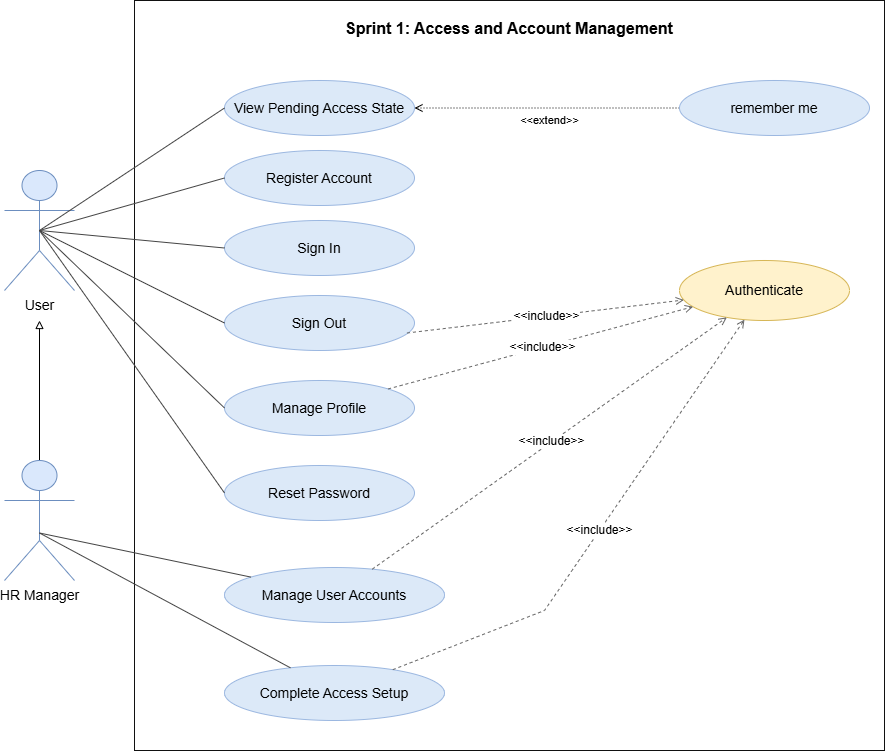

The diagram above was exported from draw.io. Its source (the exported page's mxGraphModel, read from the mxfile embedded in the PNG):
<mxGraphModel dx="30240" dy="13489" grid="1" gridSize="10" guides="1" tooltips="1" connect="1" arrows="1" fold="1" page="1" pageScale="1" pageWidth="827" pageHeight="1169" math="0" shadow="0">
  <root>
    <mxCell id="0" />
    <mxCell id="1" parent="0" />
    <mxCell id="3giy2p4ovGV65nDHjNoy-1" connectable="0" parent="1" style="group;movable=1;resizable=1;rotatable=1;deletable=1;editable=1;locked=0;connectable=1;" value="" vertex="1">
      <mxGeometry height="750" width="880" x="520" y="-80" as="geometry" />
    </mxCell>
    <mxCell id="3giy2p4ovGV65nDHjNoy-2" parent="3giy2p4ovGV65nDHjNoy-1" style="shape=umlActor;verticalLabelPosition=bottom;verticalAlign=top;html=1;outlineConnect=0;fillColor=#dae8fc;strokeColor=#6c8ebf;fontSize=14;container=0;movable=1;resizable=1;rotatable=1;deletable=1;editable=1;locked=0;connectable=1;" value="User" vertex="1">
      <mxGeometry height="120" width="70" y="170" as="geometry" />
    </mxCell>
    <mxCell id="3giy2p4ovGV65nDHjNoy-3" edge="1" parent="3giy2p4ovGV65nDHjNoy-1" source="3giy2p4ovGV65nDHjNoy-4" style="edgeStyle=orthogonalEdgeStyle;rounded=0;orthogonalLoop=1;jettySize=auto;html=1;movable=1;resizable=1;rotatable=1;deletable=1;editable=1;locked=0;connectable=1;endArrow=block;endFill=0;">
      <mxGeometry relative="1" as="geometry">
        <mxPoint x="60" y="430" as="sourcePoint" />
        <mxPoint x="35" y="320" as="targetPoint" />
      </mxGeometry>
    </mxCell>
    <mxCell id="3giy2p4ovGV65nDHjNoy-4" parent="3giy2p4ovGV65nDHjNoy-1" style="shape=umlActor;verticalLabelPosition=bottom;verticalAlign=top;html=1;outlineConnect=0;fillColor=#dae8fc;strokeColor=#6c8ebf;fontSize=14;container=0;movable=1;resizable=1;rotatable=1;deletable=1;editable=1;locked=0;connectable=1;" value="HR Manager" vertex="1">
      <mxGeometry height="120" width="70" y="460" as="geometry" />
    </mxCell>
    <mxCell id="3giy2p4ovGV65nDHjNoy-5" parent="3giy2p4ovGV65nDHjNoy-1" style="rounded=0;whiteSpace=wrap;html=1;strokeColor=#111111;fillColor=#ffffff;fontSize=16;fontStyle=1;align=center;verticalAlign=top;spacingTop=12;container=0;movable=1;resizable=1;rotatable=1;deletable=1;editable=1;locked=0;connectable=1;" value="Sprint 1: Access and Account Management" vertex="1">
      <mxGeometry height="750" width="750" x="130" as="geometry" />
    </mxCell>
    <mxCell id="3giy2p4ovGV65nDHjNoy-6" parent="3giy2p4ovGV65nDHjNoy-1" style="ellipse;whiteSpace=wrap;html=1;fillColor=#dce9f8;strokeColor=#9bb7e0;fontSize=14;container=0;movable=1;resizable=1;rotatable=1;deletable=1;editable=1;locked=0;connectable=1;" value="Register Account" vertex="1">
      <mxGeometry height="55" width="190" x="220" y="150" as="geometry" />
    </mxCell>
    <mxCell id="3giy2p4ovGV65nDHjNoy-7" parent="3giy2p4ovGV65nDHjNoy-1" style="ellipse;whiteSpace=wrap;html=1;fillColor=#dce9f8;strokeColor=#9bb7e0;fontSize=14;container=0;movable=1;resizable=1;rotatable=1;deletable=1;editable=1;locked=0;connectable=1;" value="Sign In" vertex="1">
      <mxGeometry height="55" width="190" x="220" y="220" as="geometry" />
    </mxCell>
    <mxCell id="3giy2p4ovGV65nDHjNoy-8" parent="3giy2p4ovGV65nDHjNoy-1" style="ellipse;whiteSpace=wrap;html=1;fillColor=#dce9f8;strokeColor=#9bb7e0;fontSize=14;container=0;movable=1;resizable=1;rotatable=1;deletable=1;editable=1;locked=0;connectable=1;" value="Sign Out" vertex="1">
      <mxGeometry height="55" width="190" x="220" y="295" as="geometry" />
    </mxCell>
    <mxCell id="3giy2p4ovGV65nDHjNoy-9" parent="3giy2p4ovGV65nDHjNoy-1" style="ellipse;whiteSpace=wrap;html=1;fillColor=#dce9f8;strokeColor=#9bb7e0;fontSize=14;container=0;movable=1;resizable=1;rotatable=1;deletable=1;editable=1;locked=0;connectable=1;" value="Manage Profile" vertex="1">
      <mxGeometry height="55" width="190" x="220" y="380" as="geometry" />
    </mxCell>
    <mxCell id="3giy2p4ovGV65nDHjNoy-10" parent="3giy2p4ovGV65nDHjNoy-1" style="ellipse;whiteSpace=wrap;html=1;fillColor=#dce9f8;strokeColor=#9bb7e0;fontSize=14;container=0;movable=1;resizable=1;rotatable=1;deletable=1;editable=1;locked=0;connectable=1;" value="Reset Password" vertex="1">
      <mxGeometry height="55" width="190" x="220" y="465" as="geometry" />
    </mxCell>
    <mxCell id="3giy2p4ovGV65nDHjNoy-11" parent="3giy2p4ovGV65nDHjNoy-1" style="ellipse;whiteSpace=wrap;html=1;fillColor=#dce9f8;strokeColor=#9bb7e0;fontSize=14;container=0;movable=1;resizable=1;rotatable=1;deletable=1;editable=1;locked=0;connectable=1;" value="Manage User Accounts" vertex="1">
      <mxGeometry height="55" width="220" x="220" y="567" as="geometry" />
    </mxCell>
    <mxCell id="3giy2p4ovGV65nDHjNoy-12" parent="3giy2p4ovGV65nDHjNoy-1" style="ellipse;whiteSpace=wrap;html=1;fillColor=#dce9f8;strokeColor=#9bb7e0;fontSize=14;container=0;movable=1;resizable=1;rotatable=1;deletable=1;editable=1;locked=0;connectable=1;" value="Complete Access Setup" vertex="1">
      <mxGeometry height="55" width="220" x="220" y="665" as="geometry" />
    </mxCell>
    <mxCell id="3giy2p4ovGV65nDHjNoy-13" parent="3giy2p4ovGV65nDHjNoy-1" style="ellipse;whiteSpace=wrap;html=1;fillColor=#fff2cc;strokeColor=#d6b656;fontSize=14;container=0;movable=1;resizable=1;rotatable=1;deletable=1;editable=1;locked=0;connectable=1;" value="Authenticate" vertex="1">
      <mxGeometry height="60" width="170" x="675" y="260" as="geometry" />
    </mxCell>
    <mxCell id="3giy2p4ovGV65nDHjNoy-14" edge="1" parent="3giy2p4ovGV65nDHjNoy-1" style="endArrow=none;html=1;rounded=0;strokeColor=#444444;movable=1;resizable=1;rotatable=1;deletable=1;editable=1;locked=0;connectable=1;" target="3giy2p4ovGV65nDHjNoy-7">
      <mxGeometry relative="1" as="geometry">
        <mxPoint x="35" y="230" as="sourcePoint" />
      </mxGeometry>
    </mxCell>
    <mxCell id="3giy2p4ovGV65nDHjNoy-15" edge="1" parent="3giy2p4ovGV65nDHjNoy-1" style="endArrow=none;html=1;rounded=0;strokeColor=#444444;exitX=0.5;exitY=0.5;exitDx=0;exitDy=0;exitPerimeter=0;movable=1;resizable=1;rotatable=1;deletable=1;editable=1;locked=0;connectable=1;" target="3giy2p4ovGV65nDHjNoy-11">
      <mxGeometry relative="1" as="geometry">
        <mxPoint x="35" y="532.5" as="sourcePoint" />
      </mxGeometry>
    </mxCell>
    <mxCell id="3giy2p4ovGV65nDHjNoy-16" edge="1" parent="3giy2p4ovGV65nDHjNoy-1" style="endArrow=none;html=1;rounded=0;strokeColor=#444444;exitX=0.5;exitY=0.5;exitDx=0;exitDy=0;exitPerimeter=0;movable=1;resizable=1;rotatable=1;deletable=1;editable=1;locked=0;connectable=1;" target="3giy2p4ovGV65nDHjNoy-12">
      <mxGeometry relative="1" as="geometry">
        <mxPoint x="35" y="532.5" as="sourcePoint" />
      </mxGeometry>
    </mxCell>
    <mxCell id="3giy2p4ovGV65nDHjNoy-17" edge="1" parent="3giy2p4ovGV65nDHjNoy-1" style="endArrow=open;dashed=1;html=1;rounded=0;strokeColor=#666666;fontSize=12;exitX=0;exitY=0.5;exitDx=0;exitDy=0;movable=1;resizable=1;rotatable=1;deletable=1;editable=1;locked=0;connectable=1;" target="3giy2p4ovGV65nDHjNoy-13" value="&amp;lt;&amp;lt;include&amp;gt;&amp;gt;">
      <mxGeometry relative="1" as="geometry">
        <mxPoint x="402.5000000000002" y="332.5" as="sourcePoint" />
        <mxPoint x="607.5" y="230.00000000000045" as="targetPoint" />
      </mxGeometry>
    </mxCell>
    <mxCell id="3giy2p4ovGV65nDHjNoy-18" edge="1" parent="3giy2p4ovGV65nDHjNoy-1" source="3giy2p4ovGV65nDHjNoy-9" style="endArrow=open;dashed=1;html=1;rounded=0;strokeColor=#666666;fontSize=12;movable=1;resizable=1;rotatable=1;deletable=1;editable=1;locked=0;connectable=1;" target="3giy2p4ovGV65nDHjNoy-13" value="&amp;lt;&amp;lt;include&amp;gt;&amp;gt;">
      <mxGeometry relative="1" as="geometry" />
    </mxCell>
    <mxCell id="3giy2p4ovGV65nDHjNoy-19" edge="1" parent="3giy2p4ovGV65nDHjNoy-1" source="3giy2p4ovGV65nDHjNoy-11" style="endArrow=open;dashed=1;html=1;rounded=0;strokeColor=#666666;fontSize=12;movable=1;resizable=1;rotatable=1;deletable=1;editable=1;locked=0;connectable=1;" target="3giy2p4ovGV65nDHjNoy-13" value="&amp;lt;&amp;lt;include&amp;gt;&amp;gt;">
      <mxGeometry relative="1" as="geometry" />
    </mxCell>
    <mxCell id="3giy2p4ovGV65nDHjNoy-20" edge="1" parent="3giy2p4ovGV65nDHjNoy-1" source="3giy2p4ovGV65nDHjNoy-12" style="endArrow=open;dashed=1;html=1;rounded=0;strokeColor=#666666;fontSize=12;movable=1;resizable=1;rotatable=1;deletable=1;editable=1;locked=0;connectable=1;" target="3giy2p4ovGV65nDHjNoy-13" value="&amp;lt;&amp;lt;include&amp;gt;&amp;gt;">
      <mxGeometry relative="1" as="geometry">
        <Array as="points">
          <mxPoint x="540" y="610" />
        </Array>
      </mxGeometry>
    </mxCell>
    <mxCell id="3giy2p4ovGV65nDHjNoy-21" parent="3giy2p4ovGV65nDHjNoy-1" style="ellipse;whiteSpace=wrap;html=1;fillColor=#dce9f8;strokeColor=#9bb7e0;fontSize=14;container=0;movable=1;resizable=1;rotatable=1;deletable=1;editable=1;locked=0;connectable=1;" value="View Pending Access State" vertex="1">
      <mxGeometry height="55" width="190" x="220" y="80" as="geometry" />
    </mxCell>
    <mxCell id="3giy2p4ovGV65nDHjNoy-22" edge="1" parent="3giy2p4ovGV65nDHjNoy-1" source="3giy2p4ovGV65nDHjNoy-24" style="edgeStyle=orthogonalEdgeStyle;rounded=0;orthogonalLoop=1;jettySize=auto;html=1;exitX=0;exitY=0.5;exitDx=0;exitDy=0;entryX=1;entryY=0.5;entryDx=0;entryDy=0;dashed=1;dashPattern=1 2;endArrow=open;endFill=0;movable=1;resizable=1;rotatable=1;deletable=1;editable=1;locked=0;connectable=1;" target="3giy2p4ovGV65nDHjNoy-21">
      <mxGeometry relative="1" as="geometry" />
    </mxCell>
    <mxCell id="3giy2p4ovGV65nDHjNoy-23" connectable="0" parent="3giy2p4ovGV65nDHjNoy-22" style="edgeLabel;html=1;align=center;verticalAlign=middle;resizable=1;points=[];container=0;movable=1;rotatable=1;deletable=1;editable=1;locked=0;connectable=1;" value="&amp;lt;&amp;lt;extend&amp;gt;&amp;gt;" vertex="1">
      <mxGeometry relative="1" x="0.0395" y="2" as="geometry">
        <mxPoint as="offset" />
      </mxGeometry>
    </mxCell>
    <mxCell id="3giy2p4ovGV65nDHjNoy-24" parent="3giy2p4ovGV65nDHjNoy-1" style="ellipse;whiteSpace=wrap;html=1;fillColor=#dce9f8;strokeColor=#9bb7e0;fontSize=14;container=0;movable=1;resizable=1;rotatable=1;deletable=1;editable=1;locked=0;connectable=1;" value="remember me" vertex="1">
      <mxGeometry height="55" width="190" x="675" y="80" as="geometry" />
    </mxCell>
    <mxCell id="3giy2p4ovGV65nDHjNoy-25" edge="1" parent="3giy2p4ovGV65nDHjNoy-1" source="3giy2p4ovGV65nDHjNoy-2" style="endArrow=none;html=1;rounded=0;strokeColor=#444444;entryX=0;entryY=0.5;entryDx=0;entryDy=0;exitX=0.5;exitY=0.5;exitDx=0;exitDy=0;exitPerimeter=0;movable=1;resizable=1;rotatable=1;deletable=1;editable=1;locked=0;connectable=1;" target="3giy2p4ovGV65nDHjNoy-21">
      <mxGeometry relative="1" as="geometry">
        <mxPoint x="40" y="230" as="sourcePoint" />
        <mxPoint x="297" y="242" as="targetPoint" />
      </mxGeometry>
    </mxCell>
    <mxCell id="3giy2p4ovGV65nDHjNoy-26" edge="1" parent="3giy2p4ovGV65nDHjNoy-1" source="3giy2p4ovGV65nDHjNoy-2" style="endArrow=none;html=1;rounded=0;strokeColor=#444444;entryX=0;entryY=0.5;entryDx=0;entryDy=0;exitX=0.5;exitY=0.5;exitDx=0;exitDy=0;exitPerimeter=0;movable=1;resizable=1;rotatable=1;deletable=1;editable=1;locked=0;connectable=1;" target="3giy2p4ovGV65nDHjNoy-6">
      <mxGeometry relative="1" as="geometry">
        <mxPoint x="140" y="292" as="sourcePoint" />
        <mxPoint x="325" y="170" as="targetPoint" />
      </mxGeometry>
    </mxCell>
    <mxCell id="3giy2p4ovGV65nDHjNoy-27" edge="1" parent="3giy2p4ovGV65nDHjNoy-1" source="3giy2p4ovGV65nDHjNoy-2" style="endArrow=none;html=1;rounded=0;strokeColor=#444444;entryX=0;entryY=0.5;entryDx=0;entryDy=0;exitX=0.5;exitY=0.5;exitDx=0;exitDy=0;exitPerimeter=0;movable=1;resizable=1;rotatable=1;deletable=1;editable=1;locked=0;connectable=1;" target="3giy2p4ovGV65nDHjNoy-8">
      <mxGeometry relative="1" as="geometry">
        <mxPoint x="110" y="252" as="sourcePoint" />
        <mxPoint x="295" y="200" as="targetPoint" />
      </mxGeometry>
    </mxCell>
    <mxCell id="3giy2p4ovGV65nDHjNoy-28" edge="1" parent="3giy2p4ovGV65nDHjNoy-1" source="3giy2p4ovGV65nDHjNoy-2" style="endArrow=none;html=1;rounded=0;strokeColor=#444444;entryX=0;entryY=0.5;entryDx=0;entryDy=0;exitX=0.5;exitY=0.5;exitDx=0;exitDy=0;exitPerimeter=0;movable=1;resizable=1;rotatable=1;deletable=1;editable=1;locked=0;connectable=1;" target="3giy2p4ovGV65nDHjNoy-9">
      <mxGeometry relative="1" as="geometry">
        <mxPoint x="70" y="272" as="sourcePoint" />
        <mxPoint x="255" y="220" as="targetPoint" />
      </mxGeometry>
    </mxCell>
    <mxCell id="3giy2p4ovGV65nDHjNoy-29" edge="1" parent="3giy2p4ovGV65nDHjNoy-1" source="3giy2p4ovGV65nDHjNoy-2" style="endArrow=none;html=1;rounded=0;strokeColor=#444444;entryX=0;entryY=0.5;entryDx=0;entryDy=0;exitX=0.5;exitY=0.5;exitDx=0;exitDy=0;exitPerimeter=0;movable=1;resizable=1;rotatable=1;deletable=1;editable=1;locked=0;connectable=1;" target="3giy2p4ovGV65nDHjNoy-10">
      <mxGeometry relative="1" as="geometry">
        <mxPoint x="160" y="282" as="sourcePoint" />
        <mxPoint x="345" y="230" as="targetPoint" />
      </mxGeometry>
    </mxCell>
    <mxCell id="3giy2p4ovGV65nDHjNoy-106" edge="1" parent="1" style="endArrow=none;html=1;rounded=0;strokeWidth=1;dashed=1;" value="">
      <mxGeometry relative="1" as="geometry">
        <Array as="points">
          <mxPoint x="80" y="150" />
          <mxPoint x="80" y="505" />
        </Array>
      </mxGeometry>
    </mxCell>
    <mxCell id="3giy2p4ovGV65nDHjNoy-107" edge="1" parent="1" style="endArrow=none;html=1;rounded=0;strokeWidth=1;dashed=1;" value="">
      <mxGeometry relative="1" as="geometry">
        <Array as="points">
          <mxPoint x="345" y="150" />
          <mxPoint x="345" y="505" />
        </Array>
      </mxGeometry>
    </mxCell>
    <mxCell id="3giy2p4ovGV65nDHjNoy-108" edge="1" parent="1" style="endArrow=none;html=1;rounded=0;strokeWidth=1;dashed=1;" value="">
      <mxGeometry relative="1" as="geometry">
        <Array as="points">
          <mxPoint x="565" y="150" />
          <mxPoint x="565" y="505" />
        </Array>
      </mxGeometry>
    </mxCell>
    <mxCell id="3giy2p4ovGV65nDHjNoy-109" edge="1" parent="1" style="endArrow=none;html=1;rounded=0;strokeWidth=1;dashed=1;" value="">
      <mxGeometry relative="1" as="geometry">
        <Array as="points">
          <mxPoint x="755" y="150" />
          <mxPoint x="755" y="505" />
        </Array>
      </mxGeometry>
    </mxCell>
    <mxCell id="3giy2p4ovGV65nDHjNoy-110" edge="1" parent="1" style="endArrow=block;html=1;rounded=0;strokeWidth=1;" value="">
      <mxGeometry relative="1" as="geometry">
        <Array as="points">
          <mxPoint x="80" y="175" />
          <mxPoint x="345" y="175" />
        </Array>
      </mxGeometry>
    </mxCell>
    <mxCell id="3giy2p4ovGV65nDHjNoy-112" edge="1" parent="1" style="endArrow=block;html=1;rounded=0;edgeStyle=orthogonalEdgeStyle;strokeWidth=1;" value="">
      <mxGeometry relative="1" as="geometry">
        <Array as="points">
          <mxPoint x="345" y="205" />
          <mxPoint x="415" y="205" />
          <mxPoint x="415" y="229" />
          <mxPoint x="345" y="229" />
        </Array>
      </mxGeometry>
    </mxCell>
    <mxCell id="3giy2p4ovGV65nDHjNoy-117" edge="1" parent="1" style="endArrow=block;html=1;rounded=0;strokeWidth=1;" value="">
      <mxGeometry relative="1" as="geometry">
        <Array as="points">
          <mxPoint x="345" y="285" />
          <mxPoint x="565" y="285" />
        </Array>
      </mxGeometry>
    </mxCell>
    <mxCell id="3giy2p4ovGV65nDHjNoy-119" edge="1" parent="1" style="endArrow=block;html=1;rounded=0;strokeWidth=1;" value="">
      <mxGeometry relative="1" as="geometry">
        <Array as="points">
          <mxPoint x="565" y="325" />
          <mxPoint x="755" y="325" />
        </Array>
      </mxGeometry>
    </mxCell>
    <mxCell id="3giy2p4ovGV65nDHjNoy-121" edge="1" parent="1" style="endArrow=block;html=1;rounded=0;strokeWidth=1;dashed=1;" value="">
      <mxGeometry relative="1" as="geometry">
        <Array as="points">
          <mxPoint x="755" y="360" />
          <mxPoint x="565" y="360" />
        </Array>
      </mxGeometry>
    </mxCell>
    <mxCell id="3giy2p4ovGV65nDHjNoy-123" edge="1" parent="1" style="endArrow=block;html=1;rounded=0;strokeWidth=1;dashed=1;" value="">
      <mxGeometry relative="1" as="geometry">
        <Array as="points">
          <mxPoint x="565" y="390" />
          <mxPoint x="345" y="390" />
        </Array>
      </mxGeometry>
    </mxCell>
    <mxCell id="3giy2p4ovGV65nDHjNoy-125" edge="1" parent="1" style="endArrow=block;html=1;rounded=0;edgeStyle=orthogonalEdgeStyle;strokeWidth=1;" value="">
      <mxGeometry relative="1" as="geometry">
        <Array as="points">
          <mxPoint x="345" y="425" />
          <mxPoint x="415" y="425" />
          <mxPoint x="415" y="449" />
          <mxPoint x="345" y="449" />
        </Array>
      </mxGeometry>
    </mxCell>
    <mxCell id="3giy2p4ovGV65nDHjNoy-127" edge="1" parent="1" style="endArrow=block;html=1;rounded=0;strokeWidth=1;dashed=1;" value="">
      <mxGeometry relative="1" as="geometry">
        <Array as="points">
          <mxPoint x="345" y="480" />
          <mxPoint x="80" y="480" />
        </Array>
      </mxGeometry>
    </mxCell>
  </root>
</mxGraphModel>